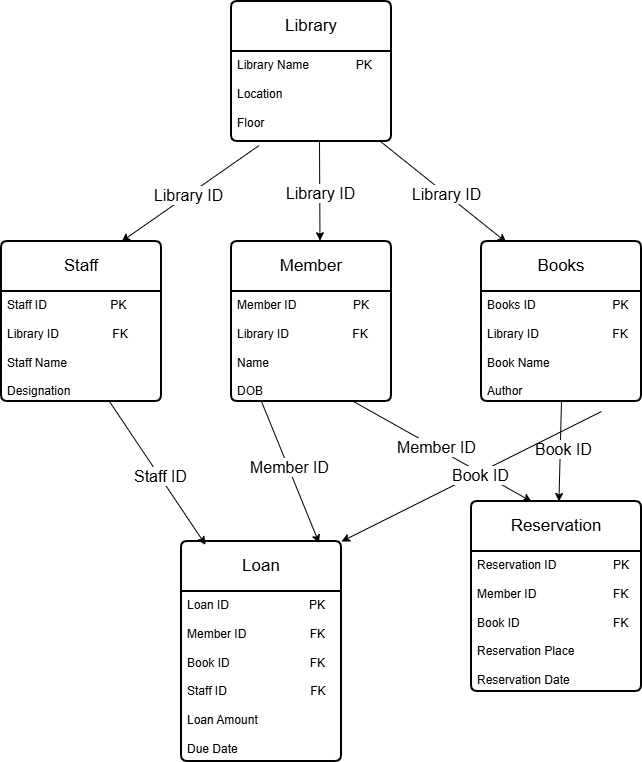

The diagram above was exported from draw.io. Its source (the exported page's mxGraphModel, read from the mxfile embedded in the PNG):
<mxGraphModel dx="1030" dy="1731" grid="1" gridSize="10" guides="1" tooltips="1" connect="1" arrows="1" fold="1" page="1" pageScale="1" pageWidth="827" pageHeight="1169" math="0" shadow="0">
  <root>
    <mxCell id="0" />
    <mxCell id="1" parent="0" />
    <mxCell id="6CodxN7qon1dcKSqjQBw-7" parent="1" style="swimlane;childLayout=stackLayout;horizontal=1;startSize=50;horizontalStack=0;rounded=1;fontSize=14;fontStyle=0;strokeWidth=2;resizeParent=0;resizeLast=1;shadow=0;dashed=0;align=center;arcSize=4;whiteSpace=wrap;html=1;" value="&lt;font style=&quot;font-size: 17px;&quot;&gt;Library&lt;/font&gt;" vertex="1">
      <mxGeometry height="140" width="160" x="320" as="geometry" />
    </mxCell>
    <mxCell id="6CodxN7qon1dcKSqjQBw-8" parent="6CodxN7qon1dcKSqjQBw-7" style="align=left;strokeColor=none;fillColor=none;spacingLeft=4;spacingRight=4;fontSize=12;verticalAlign=top;resizable=0;rotatable=0;part=1;html=1;whiteSpace=wrap;" value="Library Name&amp;nbsp; &amp;nbsp; &amp;nbsp; &amp;nbsp; &amp;nbsp; &amp;nbsp; &amp;nbsp; PK&lt;div&gt;&lt;br&gt;&lt;/div&gt;&lt;div&gt;Location&lt;/div&gt;&lt;div&gt;&lt;br&gt;&lt;/div&gt;&lt;div&gt;Floor&lt;br&gt;&lt;br&gt;&lt;/div&gt;" vertex="1">
      <mxGeometry height="90" width="160" y="50" as="geometry" />
    </mxCell>
    <mxCell id="6CodxN7qon1dcKSqjQBw-9" parent="1" style="swimlane;childLayout=stackLayout;horizontal=1;startSize=50;horizontalStack=0;rounded=1;fontSize=14;fontStyle=0;strokeWidth=2;resizeParent=0;resizeLast=1;shadow=0;dashed=0;align=center;arcSize=4;whiteSpace=wrap;html=1;" value="&lt;span style=&quot;font-size: 17px;&quot;&gt;Member&lt;/span&gt;" vertex="1">
      <mxGeometry height="160" width="160" x="320" y="240" as="geometry" />
    </mxCell>
    <mxCell id="6CodxN7qon1dcKSqjQBw-10" parent="6CodxN7qon1dcKSqjQBw-9" style="align=left;strokeColor=none;fillColor=none;spacingLeft=4;spacingRight=4;fontSize=12;verticalAlign=top;resizable=0;rotatable=0;part=1;html=1;whiteSpace=wrap;" value="Member ID&amp;nbsp; &amp;nbsp; &amp;nbsp; &amp;nbsp; &amp;nbsp; &amp;nbsp; &amp;nbsp; &amp;nbsp; &amp;nbsp;PK&lt;div&gt;&lt;br&gt;&lt;/div&gt;&lt;div&gt;Library ID&amp;nbsp; &amp;nbsp; &amp;nbsp; &amp;nbsp; &amp;nbsp; &amp;nbsp; &amp;nbsp; &amp;nbsp; &amp;nbsp; &amp;nbsp;FK&lt;/div&gt;&lt;div&gt;&lt;br&gt;&lt;/div&gt;&lt;div&gt;Name&lt;/div&gt;&lt;div&gt;&lt;br&gt;&lt;/div&gt;&lt;div&gt;DOB&lt;br&gt;&lt;br&gt;&lt;/div&gt;" vertex="1">
      <mxGeometry height="110" width="160" y="50" as="geometry" />
    </mxCell>
    <mxCell id="6CodxN7qon1dcKSqjQBw-11" parent="1" style="swimlane;childLayout=stackLayout;horizontal=1;startSize=50;horizontalStack=0;rounded=1;fontSize=14;fontStyle=0;strokeWidth=2;resizeParent=0;resizeLast=1;shadow=0;dashed=0;align=center;arcSize=4;whiteSpace=wrap;html=1;" value="&lt;span style=&quot;font-size: 17px;&quot;&gt;Books&lt;/span&gt;" vertex="1">
      <mxGeometry height="160" width="160" x="570" y="240" as="geometry" />
    </mxCell>
    <mxCell id="6CodxN7qon1dcKSqjQBw-12" parent="6CodxN7qon1dcKSqjQBw-11" style="align=left;strokeColor=none;fillColor=none;spacingLeft=4;spacingRight=4;fontSize=12;verticalAlign=top;resizable=0;rotatable=0;part=1;html=1;whiteSpace=wrap;" value="Books ID&amp;nbsp; &amp;nbsp; &amp;nbsp; &amp;nbsp; &amp;nbsp; &amp;nbsp; &amp;nbsp; &amp;nbsp; &amp;nbsp; &amp;nbsp; &amp;nbsp; &amp;nbsp;PK&lt;div&gt;&lt;br&gt;&lt;/div&gt;&lt;div&gt;Library ID&amp;nbsp; &amp;nbsp; &amp;nbsp; &amp;nbsp; &amp;nbsp; &amp;nbsp; &amp;nbsp; &amp;nbsp; &amp;nbsp; &amp;nbsp; &amp;nbsp; FK&lt;/div&gt;&lt;div&gt;&lt;br&gt;&lt;/div&gt;&lt;div&gt;Book Name&lt;/div&gt;&lt;div&gt;&lt;br&gt;&lt;/div&gt;&lt;div&gt;Author&lt;br&gt;&lt;br&gt;&lt;/div&gt;" vertex="1">
      <mxGeometry height="110" width="160" y="50" as="geometry" />
    </mxCell>
    <mxCell id="6CodxN7qon1dcKSqjQBw-13" parent="1" style="swimlane;childLayout=stackLayout;horizontal=1;startSize=50;horizontalStack=0;rounded=1;fontSize=14;fontStyle=0;strokeWidth=2;resizeParent=0;resizeLast=1;shadow=0;dashed=0;align=center;arcSize=4;whiteSpace=wrap;html=1;" value="&lt;span style=&quot;font-size: 17px;&quot;&gt;Staff&lt;/span&gt;" vertex="1">
      <mxGeometry height="160" width="160" x="90" y="240" as="geometry" />
    </mxCell>
    <mxCell id="6CodxN7qon1dcKSqjQBw-14" parent="6CodxN7qon1dcKSqjQBw-13" style="align=left;strokeColor=none;fillColor=none;spacingLeft=4;spacingRight=4;fontSize=12;verticalAlign=top;resizable=0;rotatable=0;part=1;html=1;whiteSpace=wrap;" value="Staff ID&amp;nbsp; &amp;nbsp; &amp;nbsp; &amp;nbsp; &amp;nbsp; &amp;nbsp; &amp;nbsp; &amp;nbsp; &amp;nbsp; &amp;nbsp;PK&lt;div&gt;&lt;br&gt;&lt;/div&gt;&lt;div&gt;Library ID&amp;nbsp; &amp;nbsp; &amp;nbsp; &amp;nbsp; &amp;nbsp; &amp;nbsp; &amp;nbsp; &amp;nbsp; FK&lt;/div&gt;&lt;div&gt;&lt;br&gt;&lt;/div&gt;&lt;div&gt;Staff Name&lt;/div&gt;&lt;div&gt;&lt;br&gt;&lt;/div&gt;&lt;div&gt;Designation&lt;br&gt;&lt;br&gt;&lt;/div&gt;" vertex="1">
      <mxGeometry height="110" width="160" y="50" as="geometry" />
    </mxCell>
    <mxCell id="6CodxN7qon1dcKSqjQBw-15" parent="1" style="swimlane;childLayout=stackLayout;horizontal=1;startSize=50;horizontalStack=0;rounded=1;fontSize=14;fontStyle=0;strokeWidth=2;resizeParent=0;resizeLast=1;shadow=0;dashed=0;align=center;arcSize=4;whiteSpace=wrap;html=1;" value="&lt;span style=&quot;font-size: 17px;&quot;&gt;Reservation&lt;/span&gt;" vertex="1">
      <mxGeometry height="190" width="170" x="560" y="500" as="geometry" />
    </mxCell>
    <mxCell id="6CodxN7qon1dcKSqjQBw-16" parent="6CodxN7qon1dcKSqjQBw-15" style="align=left;strokeColor=none;fillColor=none;spacingLeft=4;spacingRight=4;fontSize=12;verticalAlign=top;resizable=0;rotatable=0;part=1;html=1;whiteSpace=wrap;" value="Reservation ID&amp;nbsp; &amp;nbsp; &amp;nbsp; &amp;nbsp; &amp;nbsp; &amp;nbsp; &amp;nbsp; &amp;nbsp; &amp;nbsp;PK&lt;div&gt;&lt;br&gt;&lt;/div&gt;&lt;div&gt;Member ID&amp;nbsp; &amp;nbsp; &amp;nbsp; &amp;nbsp; &amp;nbsp; &amp;nbsp; &amp;nbsp; &amp;nbsp; &amp;nbsp; &amp;nbsp; &amp;nbsp; &amp;nbsp;FK&lt;/div&gt;&lt;div&gt;&lt;br&gt;&lt;/div&gt;&lt;div&gt;Book ID&amp;nbsp; &amp;nbsp; &amp;nbsp; &amp;nbsp; &amp;nbsp; &amp;nbsp; &amp;nbsp; &amp;nbsp; &amp;nbsp; &amp;nbsp; &amp;nbsp; &amp;nbsp; &amp;nbsp; &amp;nbsp; FK&lt;/div&gt;&lt;div&gt;&lt;br&gt;&lt;/div&gt;&lt;div&gt;Reservation Place&lt;/div&gt;&lt;div&gt;&lt;br&gt;&lt;/div&gt;&lt;div&gt;Reservation Date&lt;br&gt;&lt;br&gt;&lt;/div&gt;" vertex="1">
      <mxGeometry height="140" width="170" y="50" as="geometry" />
    </mxCell>
    <mxCell id="6CodxN7qon1dcKSqjQBw-17" parent="1" style="swimlane;childLayout=stackLayout;horizontal=1;startSize=50;horizontalStack=0;rounded=1;fontSize=14;fontStyle=0;strokeWidth=2;resizeParent=0;resizeLast=1;shadow=0;dashed=0;align=center;arcSize=4;whiteSpace=wrap;html=1;" value="&lt;span style=&quot;font-size: 17px;&quot;&gt;Loan&lt;/span&gt;" vertex="1">
      <mxGeometry height="220" width="160" x="270" y="540" as="geometry" />
    </mxCell>
    <mxCell id="6CodxN7qon1dcKSqjQBw-18" parent="6CodxN7qon1dcKSqjQBw-17" style="align=left;strokeColor=none;fillColor=none;spacingLeft=4;spacingRight=4;fontSize=12;verticalAlign=top;resizable=0;rotatable=0;part=1;html=1;whiteSpace=wrap;" value="Loan ID&amp;nbsp; &amp;nbsp; &amp;nbsp; &amp;nbsp; &amp;nbsp; &amp;nbsp; &amp;nbsp; &amp;nbsp; &amp;nbsp; &amp;nbsp; &amp;nbsp; &amp;nbsp; PK&lt;div&gt;&lt;br&gt;&lt;/div&gt;&lt;div&gt;Member ID&amp;nbsp; &amp;nbsp; &amp;nbsp; &amp;nbsp; &amp;nbsp; &amp;nbsp; &amp;nbsp; &amp;nbsp; &amp;nbsp; &amp;nbsp;FK&lt;/div&gt;&lt;div&gt;&lt;br&gt;&lt;/div&gt;&lt;div&gt;Book ID&amp;nbsp; &amp;nbsp; &amp;nbsp; &amp;nbsp; &amp;nbsp; &amp;nbsp; &amp;nbsp; &amp;nbsp; &amp;nbsp; &amp;nbsp; &amp;nbsp; &amp;nbsp; FK&lt;/div&gt;&lt;div&gt;&lt;br&gt;&lt;/div&gt;&lt;div&gt;Staff ID&amp;nbsp; &amp;nbsp; &amp;nbsp; &amp;nbsp; &amp;nbsp; &amp;nbsp; &amp;nbsp; &amp;nbsp; &amp;nbsp; &amp;nbsp; &amp;nbsp; &amp;nbsp; &amp;nbsp;FK&lt;br&gt;&lt;br&gt;&lt;/div&gt;&lt;div&gt;Loan Amount&lt;/div&gt;&lt;div&gt;&lt;br&gt;&lt;/div&gt;&lt;div&gt;Due Date&lt;/div&gt;" vertex="1">
      <mxGeometry height="170" width="160" y="50" as="geometry" />
    </mxCell>
    <mxCell id="6CodxN7qon1dcKSqjQBw-19" edge="1" parent="1" source="6CodxN7qon1dcKSqjQBw-8" style="endArrow=classic;html=1;rounded=0;fontFamily=Helvetica;fontSize=16;fontColor=default;entryX=0.75;entryY=0;entryDx=0;entryDy=0;exitX=0.173;exitY=1.044;exitDx=0;exitDy=0;exitPerimeter=0;" target="6CodxN7qon1dcKSqjQBw-13" value="">
      <mxGeometry height="50" relative="1" width="50" as="geometry">
        <mxPoint x="230" y="210" as="sourcePoint" />
        <mxPoint x="280" y="160" as="targetPoint" />
      </mxGeometry>
    </mxCell>
    <mxCell id="6CodxN7qon1dcKSqjQBw-20" connectable="0" parent="6CodxN7qon1dcKSqjQBw-19" style="edgeLabel;html=1;align=center;verticalAlign=middle;resizable=0;points=[];fontFamily=Helvetica;fontSize=16;fontColor=default;" value="Library ID" vertex="1">
      <mxGeometry relative="1" x="0.039" as="geometry">
        <mxPoint as="offset" />
      </mxGeometry>
    </mxCell>
    <mxCell id="6CodxN7qon1dcKSqjQBw-21" edge="1" parent="1" style="endArrow=classic;html=1;rounded=0;fontFamily=Helvetica;fontSize=16;fontColor=default;entryX=0.553;entryY=-0.005;entryDx=0;entryDy=0;exitX=0.173;exitY=1.044;exitDx=0;exitDy=0;exitPerimeter=0;entryPerimeter=0;" target="6CodxN7qon1dcKSqjQBw-9" value="">
      <mxGeometry height="50" relative="1" width="50" as="geometry">
        <mxPoint x="408" y="140" as="sourcePoint" />
        <mxPoint x="270" y="236" as="targetPoint" />
      </mxGeometry>
    </mxCell>
    <mxCell id="6CodxN7qon1dcKSqjQBw-22" connectable="0" parent="6CodxN7qon1dcKSqjQBw-21" style="edgeLabel;html=1;align=center;verticalAlign=middle;resizable=0;points=[];fontFamily=Helvetica;fontSize=16;fontColor=default;" value="Library ID" vertex="1">
      <mxGeometry relative="1" x="0.039" as="geometry">
        <mxPoint as="offset" />
      </mxGeometry>
    </mxCell>
    <mxCell id="6CodxN7qon1dcKSqjQBw-23" edge="1" parent="1" style="endArrow=classic;html=1;rounded=0;fontFamily=Helvetica;fontSize=16;fontColor=default;entryX=0.155;entryY=0.005;entryDx=0;entryDy=0;exitX=0.173;exitY=1.044;exitDx=0;exitDy=0;exitPerimeter=0;entryPerimeter=0;" target="6CodxN7qon1dcKSqjQBw-11" value="">
      <mxGeometry height="50" relative="1" width="50" as="geometry">
        <mxPoint x="469" y="140" as="sourcePoint" />
        <mxPoint x="331" y="236" as="targetPoint" />
      </mxGeometry>
    </mxCell>
    <mxCell id="6CodxN7qon1dcKSqjQBw-24" connectable="0" parent="6CodxN7qon1dcKSqjQBw-23" style="edgeLabel;html=1;align=center;verticalAlign=middle;resizable=0;points=[];fontFamily=Helvetica;fontSize=16;fontColor=default;" value="Library ID" vertex="1">
      <mxGeometry relative="1" x="0.039" as="geometry">
        <mxPoint as="offset" />
      </mxGeometry>
    </mxCell>
    <mxCell id="6CodxN7qon1dcKSqjQBw-25" edge="1" parent="1" style="endArrow=classic;html=1;rounded=0;fontFamily=Helvetica;fontSize=16;fontColor=default;entryX=0.15;entryY=0.015;entryDx=0;entryDy=0;exitX=0.173;exitY=1.044;exitDx=0;exitDy=0;exitPerimeter=0;entryPerimeter=0;" target="6CodxN7qon1dcKSqjQBw-17" value="">
      <mxGeometry height="50" relative="1" width="50" as="geometry">
        <mxPoint x="198" y="400" as="sourcePoint" />
        <mxPoint x="60" y="496" as="targetPoint" />
      </mxGeometry>
    </mxCell>
    <mxCell id="6CodxN7qon1dcKSqjQBw-26" connectable="0" parent="6CodxN7qon1dcKSqjQBw-25" style="edgeLabel;html=1;align=center;verticalAlign=middle;resizable=0;points=[];fontFamily=Helvetica;fontSize=16;fontColor=default;" value="Staff ID" vertex="1">
      <mxGeometry relative="1" x="0.039" as="geometry">
        <mxPoint as="offset" />
      </mxGeometry>
    </mxCell>
    <mxCell id="6CodxN7qon1dcKSqjQBw-27" edge="1" parent="1" style="endArrow=classic;html=1;rounded=0;fontFamily=Helvetica;fontSize=16;fontColor=default;entryX=0.86;entryY=0.007;entryDx=0;entryDy=0;exitX=0.173;exitY=1.044;exitDx=0;exitDy=0;exitPerimeter=0;entryPerimeter=0;" target="6CodxN7qon1dcKSqjQBw-17" value="">
      <mxGeometry height="50" relative="1" width="50" as="geometry">
        <mxPoint x="350" y="400" as="sourcePoint" />
        <mxPoint x="426" y="483" as="targetPoint" />
      </mxGeometry>
    </mxCell>
    <mxCell id="6CodxN7qon1dcKSqjQBw-31" connectable="0" parent="6CodxN7qon1dcKSqjQBw-27" style="edgeLabel;html=1;align=center;verticalAlign=middle;resizable=0;points=[];fontFamily=Helvetica;fontSize=16;fontColor=default;" value="Member ID" vertex="1">
      <mxGeometry relative="1" x="-0.0759" y="1" as="geometry">
        <mxPoint as="offset" />
      </mxGeometry>
    </mxCell>
    <mxCell id="6CodxN7qon1dcKSqjQBw-32" edge="1" parent="1" style="endArrow=classic;html=1;rounded=0;fontFamily=Helvetica;fontSize=16;fontColor=default;entryX=0.353;entryY=0;entryDx=0;entryDy=0;exitX=0.173;exitY=1.044;exitDx=0;exitDy=0;exitPerimeter=0;entryPerimeter=0;" target="6CodxN7qon1dcKSqjQBw-15" value="">
      <mxGeometry height="50" relative="1" width="50" as="geometry">
        <mxPoint x="442" y="400" as="sourcePoint" />
        <mxPoint x="480" y="482" as="targetPoint" />
      </mxGeometry>
    </mxCell>
    <mxCell id="6CodxN7qon1dcKSqjQBw-33" connectable="0" parent="6CodxN7qon1dcKSqjQBw-32" style="edgeLabel;html=1;align=center;verticalAlign=middle;resizable=0;points=[];fontFamily=Helvetica;fontSize=16;fontColor=default;" value="Member ID" vertex="1">
      <mxGeometry relative="1" x="-0.0759" y="1" as="geometry">
        <mxPoint as="offset" />
      </mxGeometry>
    </mxCell>
    <mxCell id="6CodxN7qon1dcKSqjQBw-34" edge="1" parent="1" source="6CodxN7qon1dcKSqjQBw-12" style="endArrow=classic;html=1;rounded=0;fontFamily=Helvetica;fontSize=16;fontColor=default;exitX=0.5;exitY=1;exitDx=0;exitDy=0;" target="6CodxN7qon1dcKSqjQBw-15" value="">
      <mxGeometry height="50" relative="1" width="50" as="geometry">
        <mxPoint x="640" y="450" as="sourcePoint" />
        <mxPoint x="758" y="530" as="targetPoint" />
      </mxGeometry>
    </mxCell>
    <mxCell id="6CodxN7qon1dcKSqjQBw-37" connectable="0" parent="6CodxN7qon1dcKSqjQBw-34" style="edgeLabel;html=1;align=center;verticalAlign=middle;resizable=0;points=[];fontFamily=Helvetica;fontSize=16;fontColor=default;" value="Book ID" vertex="1">
      <mxGeometry relative="1" x="-0.0564" y="3" as="geometry">
        <mxPoint as="offset" />
      </mxGeometry>
    </mxCell>
    <mxCell id="6CodxN7qon1dcKSqjQBw-39" edge="1" parent="1" style="endArrow=classic;html=1;rounded=0;fontFamily=Helvetica;fontSize=16;fontColor=default;entryX=1;entryY=0;entryDx=0;entryDy=0;" target="6CodxN7qon1dcKSqjQBw-17" value="">
      <mxGeometry height="50" relative="1" width="50" as="geometry">
        <mxPoint x="690" y="410" as="sourcePoint" />
        <mxPoint x="630" y="490" as="targetPoint" />
      </mxGeometry>
    </mxCell>
    <mxCell id="6CodxN7qon1dcKSqjQBw-40" connectable="0" parent="6CodxN7qon1dcKSqjQBw-39" style="edgeLabel;html=1;align=center;verticalAlign=middle;resizable=0;points=[];fontFamily=Helvetica;fontSize=16;fontColor=default;" value="Book ID" vertex="1">
      <mxGeometry relative="1" x="-0.0564" y="3" as="geometry">
        <mxPoint as="offset" />
      </mxGeometry>
    </mxCell>
  </root>
</mxGraphModel>